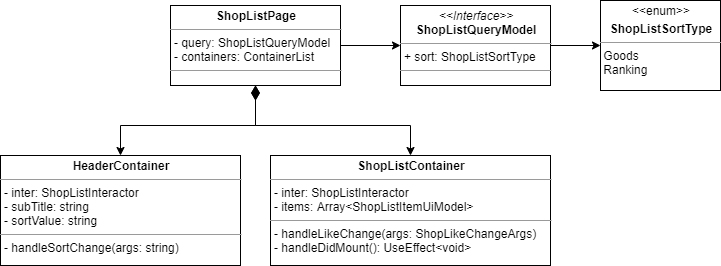

The diagram above was exported from draw.io. Its source (the exported page's mxGraphModel, read from the mxfile embedded in the PNG):
<mxGraphModel dx="1422" dy="714" grid="1" gridSize="10" guides="1" tooltips="1" connect="1" arrows="1" fold="1" page="1" pageScale="1" pageWidth="827" pageHeight="1169" math="0" shadow="0">
  <root>
    <mxCell id="Lt79ROtq__heD_b1gJks-0" />
    <mxCell id="Lt79ROtq__heD_b1gJks-1" parent="Lt79ROtq__heD_b1gJks-0" />
    <mxCell id="Lt79ROtq__heD_b1gJks-5" style="edgeStyle=orthogonalEdgeStyle;rounded=0;orthogonalLoop=1;jettySize=auto;html=1;startArrow=diamondThin;startFill=1;startSize=12;" edge="1" parent="Lt79ROtq__heD_b1gJks-1" source="Lt79ROtq__heD_b1gJks-2" target="Lt79ROtq__heD_b1gJks-3">
      <mxGeometry relative="1" as="geometry" />
    </mxCell>
    <mxCell id="Lt79ROtq__heD_b1gJks-6" style="edgeStyle=orthogonalEdgeStyle;rounded=0;orthogonalLoop=1;jettySize=auto;html=1;exitX=0.5;exitY=1;exitDx=0;exitDy=0;startArrow=diamondThin;startFill=1;startSize=12;" edge="1" parent="Lt79ROtq__heD_b1gJks-1" source="Lt79ROtq__heD_b1gJks-2" target="Lt79ROtq__heD_b1gJks-4">
      <mxGeometry relative="1" as="geometry" />
    </mxCell>
    <mxCell id="7DkkoYmEvHMjl1radVQd-3" style="edgeStyle=orthogonalEdgeStyle;rounded=0;orthogonalLoop=1;jettySize=auto;html=1;entryX=0;entryY=0.5;entryDx=0;entryDy=0;startArrow=none;startFill=0;startSize=12;" edge="1" parent="Lt79ROtq__heD_b1gJks-1" source="Lt79ROtq__heD_b1gJks-2" target="7DkkoYmEvHMjl1radVQd-0">
      <mxGeometry relative="1" as="geometry" />
    </mxCell>
    <mxCell id="Lt79ROtq__heD_b1gJks-2" value="&lt;p style=&quot;margin: 0px ; margin-top: 4px ; text-align: center&quot;&gt;&lt;b&gt;ShopListPage&lt;/b&gt;&lt;/p&gt;&lt;hr size=&quot;1&quot;&gt;&lt;p style=&quot;margin: 0px ; margin-left: 4px&quot;&gt;- query: ShopListQueryModel&lt;/p&gt;&lt;p style=&quot;margin: 0px ; margin-left: 4px&quot;&gt;- containers: ContainerList&lt;/p&gt;&lt;hr size=&quot;1&quot;&gt;&lt;p style=&quot;margin: 0px ; margin-left: 4px&quot;&gt;&lt;br&gt;&lt;/p&gt;" style="verticalAlign=top;align=left;overflow=fill;fontSize=12;fontFamily=Helvetica;html=1;" vertex="1" parent="Lt79ROtq__heD_b1gJks-1">
      <mxGeometry x="230" y="20" width="170" height="80" as="geometry" />
    </mxCell>
    <mxCell id="Lt79ROtq__heD_b1gJks-3" value="&lt;p style=&quot;margin: 0px ; margin-top: 4px ; text-align: center&quot;&gt;&lt;b&gt;ShopListContainer&lt;/b&gt;&lt;br&gt;&lt;/p&gt;&lt;hr size=&quot;1&quot;&gt;&lt;p style=&quot;margin: 0px ; margin-left: 4px&quot;&gt;- inter: ShopListInteractor&lt;/p&gt;&lt;p style=&quot;margin: 0px ; margin-left: 4px&quot;&gt;- items: Array&amp;lt;ShopListItemUiModel&amp;gt;&lt;br&gt;&lt;/p&gt;&lt;hr size=&quot;1&quot;&gt;&lt;p style=&quot;margin: 0px ; margin-left: 4px&quot;&gt;- handleLikeChange(args: ShopLikeChangeArgs)&lt;br&gt;&lt;/p&gt;&lt;p style=&quot;margin: 0px ; margin-left: 4px&quot;&gt;- handleDidMount(): UseEffect&amp;lt;void&amp;gt;&lt;/p&gt;" style="verticalAlign=top;align=left;overflow=fill;fontSize=12;fontFamily=Helvetica;html=1;" vertex="1" parent="Lt79ROtq__heD_b1gJks-1">
      <mxGeometry x="330" y="170" width="280" height="110" as="geometry" />
    </mxCell>
    <mxCell id="Lt79ROtq__heD_b1gJks-4" value="&lt;p style=&quot;margin: 0px ; margin-top: 4px ; text-align: center&quot;&gt;&lt;b&gt;HeaderContainer&lt;/b&gt;&lt;br&gt;&lt;/p&gt;&lt;hr size=&quot;1&quot;&gt;&lt;p style=&quot;margin: 0px ; margin-left: 4px&quot;&gt;- inter: ShopListInteractor&lt;/p&gt;&lt;p style=&quot;margin: 0px ; margin-left: 4px&quot;&gt;- subTitle: string&lt;br&gt;&lt;/p&gt;&lt;p style=&quot;margin: 0px ; margin-left: 4px&quot;&gt;- sortValue: string&lt;/p&gt;&lt;hr size=&quot;1&quot;&gt;&lt;p style=&quot;margin: 0px ; margin-left: 4px&quot;&gt;- handleSortChange(args: string)&lt;/p&gt;" style="verticalAlign=top;align=left;overflow=fill;fontSize=12;fontFamily=Helvetica;html=1;" vertex="1" parent="Lt79ROtq__heD_b1gJks-1">
      <mxGeometry x="60" y="170" width="240" height="110" as="geometry" />
    </mxCell>
    <mxCell id="7DkkoYmEvHMjl1radVQd-2" style="edgeStyle=orthogonalEdgeStyle;rounded=0;orthogonalLoop=1;jettySize=auto;html=1;entryX=0;entryY=0.5;entryDx=0;entryDy=0;startArrow=none;startFill=0;startSize=12;" edge="1" parent="Lt79ROtq__heD_b1gJks-1" source="7DkkoYmEvHMjl1radVQd-0" target="7DkkoYmEvHMjl1radVQd-1">
      <mxGeometry relative="1" as="geometry" />
    </mxCell>
    <mxCell id="7DkkoYmEvHMjl1radVQd-0" value="&lt;p style=&quot;margin: 0px ; margin-top: 4px ; text-align: center&quot;&gt;&lt;i&gt;&amp;lt;&amp;lt;Interface&amp;gt;&amp;gt;&lt;/i&gt;&lt;br&gt;&lt;b&gt;ShopListQueryModel&lt;/b&gt;&lt;/p&gt;&lt;hr size=&quot;1&quot;&gt;&lt;p style=&quot;margin: 0px ; margin-left: 4px&quot;&gt;+ sort: ShopListSortType&lt;/p&gt;&lt;hr size=&quot;1&quot;&gt;&lt;p style=&quot;margin: 0px ; margin-left: 4px&quot;&gt;&lt;br&gt;&lt;/p&gt;" style="verticalAlign=top;align=left;overflow=fill;fontSize=12;fontFamily=Helvetica;html=1;" vertex="1" parent="Lt79ROtq__heD_b1gJks-1">
      <mxGeometry x="460" y="20" width="150" height="80" as="geometry" />
    </mxCell>
    <mxCell id="7DkkoYmEvHMjl1radVQd-1" value="&lt;p style=&quot;margin: 0px ; margin-top: 4px ; text-align: center&quot;&gt;&amp;lt;&amp;lt;enum&amp;gt;&amp;gt;&lt;/p&gt;&lt;p style=&quot;margin: 0px ; margin-top: 4px ; text-align: center&quot;&gt;&lt;b&gt;ShopListSortType&lt;/b&gt;&lt;/p&gt;&lt;hr size=&quot;1&quot;&gt;&lt;div style=&quot;height: 2px&quot;&gt;&amp;nbsp;Goods&lt;br&gt;&amp;nbsp;Ranking&lt;/div&gt;" style="verticalAlign=top;align=left;overflow=fill;fontSize=12;fontFamily=Helvetica;html=1;" vertex="1" parent="Lt79ROtq__heD_b1gJks-1">
      <mxGeometry x="660" y="15" width="120" height="90" as="geometry" />
    </mxCell>
  </root>
</mxGraphModel>